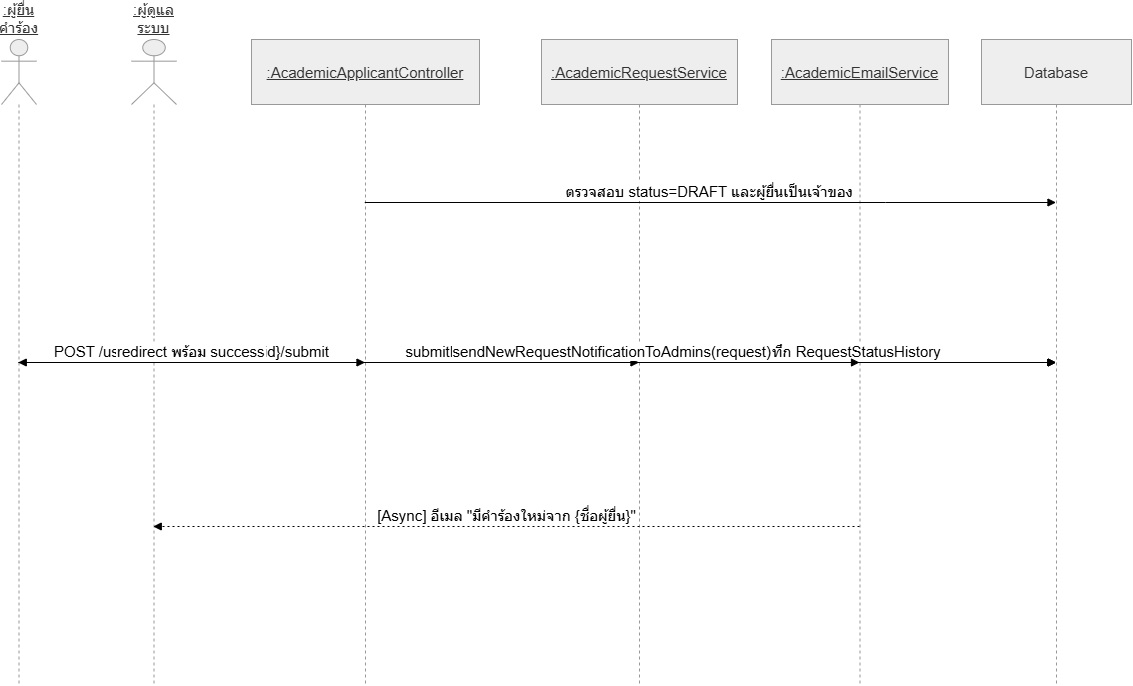

The diagram above was exported from draw.io. Its source (the exported page's mxGraphModel, read from the mxfile embedded in the PNG):
<mxGraphModel dx="1303" dy="1879" grid="1" gridSize="10" guides="1" tooltips="1" connect="1" arrows="1" fold="1" page="1" pageScale="1" pageWidth="850" pageHeight="1100" math="0" shadow="0">
  <root>
    <mxCell id="0" />
    <mxCell id="1" parent="0" />
    <mxCell id="FMGH6TKMxGqEkhTyU1Il-1" parent="1" style="shape=umlLifeline;perimeter=lifelinePerimeter;whiteSpace=wrap;container=1;dropTarget=0;collapsible=0;recursiveResize=0;outlineConnect=0;portConstraint=eastwest;newEdgeStyle={&quot;edgeStyle&quot;:&quot;elbowEdgeStyle&quot;,&quot;elbow&quot;:&quot;vertical&quot;,&quot;curved&quot;:0,&quot;rounded&quot;:0};participant=umlActor;verticalAlign=bottom;labelPosition=center;verticalLabelPosition=top;align=center;size=65;fillColor=light-dark(#eeeeee,#1f2020);strokeColor=light-dark(#999999,#cccccc);fontColor=light-dark(#333333,#cccccc);fontStyle=4;fontSize=15;" value=":ผู้ยื่นคำร้อง" vertex="1">
      <mxGeometry height="646" width="35" x="20" y="20" as="geometry" />
    </mxCell>
    <mxCell id="FMGH6TKMxGqEkhTyU1Il-2" parent="1" style="shape=umlLifeline;perimeter=lifelinePerimeter;whiteSpace=wrap;container=1;dropTarget=0;collapsible=0;recursiveResize=0;outlineConnect=0;portConstraint=eastwest;newEdgeStyle={&quot;edgeStyle&quot;:&quot;elbowEdgeStyle&quot;,&quot;elbow&quot;:&quot;vertical&quot;,&quot;curved&quot;:0,&quot;rounded&quot;:0};participant=umlActor;verticalAlign=bottom;labelPosition=center;verticalLabelPosition=top;align=center;size=65;fillColor=light-dark(#eeeeee,#1f2020);strokeColor=light-dark(#999999,#cccccc);fontColor=light-dark(#333333,#cccccc);fontSize=15;fontStyle=4" value=":ผู้ดูแลระบบ" vertex="1">
      <mxGeometry height="646" width="45" x="150" y="20" as="geometry" />
    </mxCell>
    <mxCell id="FMGH6TKMxGqEkhTyU1Il-3" parent="1" style="shape=umlLifeline;perimeter=lifelinePerimeter;whiteSpace=wrap;container=1;dropTarget=0;collapsible=0;recursiveResize=0;outlineConnect=0;portConstraint=eastwest;newEdgeStyle={&quot;edgeStyle&quot;:&quot;elbowEdgeStyle&quot;,&quot;elbow&quot;:&quot;vertical&quot;,&quot;curved&quot;:0,&quot;rounded&quot;:0};size=65;fillColor=light-dark(#eeeeee,#1f2020);strokeColor=light-dark(#999999,#cccccc);fontColor=light-dark(#333333,#cccccc);fontSize=15;fontStyle=4" value=":AcademicApplicantController" vertex="1">
      <mxGeometry height="646" width="228" x="270" y="20" as="geometry" />
    </mxCell>
    <mxCell id="FMGH6TKMxGqEkhTyU1Il-4" parent="1" style="shape=umlLifeline;perimeter=lifelinePerimeter;whiteSpace=wrap;container=1;dropTarget=0;collapsible=0;recursiveResize=0;outlineConnect=0;portConstraint=eastwest;newEdgeStyle={&quot;edgeStyle&quot;:&quot;elbowEdgeStyle&quot;,&quot;elbow&quot;:&quot;vertical&quot;,&quot;curved&quot;:0,&quot;rounded&quot;:0};size=65;fillColor=light-dark(#eeeeee,#1f2020);strokeColor=light-dark(#999999,#cccccc);fontColor=light-dark(#333333,#cccccc);fontSize=15;fontStyle=4" value=":AcademicRequestService" vertex="1">
      <mxGeometry height="646" width="196" x="560" y="20" as="geometry" />
    </mxCell>
    <mxCell id="FMGH6TKMxGqEkhTyU1Il-5" parent="1" style="shape=umlLifeline;perimeter=lifelinePerimeter;whiteSpace=wrap;container=1;dropTarget=0;collapsible=0;recursiveResize=0;outlineConnect=0;portConstraint=eastwest;newEdgeStyle={&quot;edgeStyle&quot;:&quot;elbowEdgeStyle&quot;,&quot;elbow&quot;:&quot;vertical&quot;,&quot;curved&quot;:0,&quot;rounded&quot;:0};size=65;fillColor=light-dark(#eeeeee,#1f2020);strokeColor=light-dark(#999999,#cccccc);fontColor=light-dark(#333333,#cccccc);fontSize=15;fontStyle=4" value=":AcademicEmailService" vertex="1">
      <mxGeometry height="646" width="177" x="790" y="20" as="geometry" />
    </mxCell>
    <mxCell id="FMGH6TKMxGqEkhTyU1Il-6" parent="1" style="shape=umlLifeline;perimeter=lifelinePerimeter;whiteSpace=wrap;container=1;dropTarget=0;collapsible=0;recursiveResize=0;outlineConnect=0;portConstraint=eastwest;newEdgeStyle={&quot;edgeStyle&quot;:&quot;elbowEdgeStyle&quot;,&quot;elbow&quot;:&quot;vertical&quot;,&quot;curved&quot;:0,&quot;rounded&quot;:0};size=65;fillColor=light-dark(#eeeeee,#1f2020);strokeColor=light-dark(#999999,#cccccc);fontColor=light-dark(#333333,#cccccc);fontSize=15;" value="Database" vertex="1">
      <mxGeometry height="646" width="150" x="1000" y="20" as="geometry" />
    </mxCell>
    <mxCell id="FMGH6TKMxGqEkhTyU1Il-7" edge="1" parent="1" source="FMGH6TKMxGqEkhTyU1Il-1" style="verticalAlign=bottom;edgeStyle=elbowEdgeStyle;elbow=vertical;curved=0;rounded=0;endArrow=block;fontSize=15;" target="FMGH6TKMxGqEkhTyU1Il-3" value="POST /user/academic/request/{id}/submit">
      <mxGeometry relative="1" as="geometry">
        <Array as="points">
          <mxPoint x="323" y="129" />
        </Array>
      </mxGeometry>
    </mxCell>
    <mxCell id="FMGH6TKMxGqEkhTyU1Il-8" edge="1" parent="1" source="FMGH6TKMxGqEkhTyU1Il-3" style="verticalAlign=bottom;edgeStyle=elbowEdgeStyle;elbow=vertical;curved=0;rounded=0;endArrow=block;fontSize=15;" target="FMGH6TKMxGqEkhTyU1Il-6" value="ตรวจสอบ status=DRAFT และผู้ยื่นเป็นเจ้าของ">
      <mxGeometry relative="1" as="geometry">
        <Array as="points">
          <mxPoint x="904" y="183" />
        </Array>
      </mxGeometry>
    </mxCell>
    <mxCell id="FMGH6TKMxGqEkhTyU1Il-9" edge="1" parent="1" source="FMGH6TKMxGqEkhTyU1Il-3" style="verticalAlign=bottom;edgeStyle=elbowEdgeStyle;elbow=vertical;curved=0;rounded=0;endArrow=block;fontSize=15;" target="FMGH6TKMxGqEkhTyU1Il-4" value="submitDraftRequest(request)">
      <mxGeometry relative="1" as="geometry">
        <Array as="points">
          <mxPoint x="679" y="237" />
        </Array>
      </mxGeometry>
    </mxCell>
    <mxCell id="FMGH6TKMxGqEkhTyU1Il-10" edge="1" parent="1" source="FMGH6TKMxGqEkhTyU1Il-4" style="verticalAlign=bottom;edgeStyle=elbowEdgeStyle;elbow=vertical;curved=0;rounded=0;endArrow=block;fontSize=15;" target="FMGH6TKMxGqEkhTyU1Il-6" value="อัปเดต status → RECEIVED">
      <mxGeometry relative="1" as="geometry">
        <Array as="points">
          <mxPoint x="1041" y="291" />
        </Array>
      </mxGeometry>
    </mxCell>
    <mxCell id="FMGH6TKMxGqEkhTyU1Il-11" edge="1" parent="1" source="FMGH6TKMxGqEkhTyU1Il-4" style="verticalAlign=bottom;edgeStyle=elbowEdgeStyle;elbow=vertical;curved=0;rounded=0;endArrow=block;fontSize=15;" target="FMGH6TKMxGqEkhTyU1Il-6" value="บันทึก submissionDate">
      <mxGeometry relative="1" as="geometry">
        <Array as="points">
          <mxPoint x="1041" y="345" />
        </Array>
      </mxGeometry>
    </mxCell>
    <mxCell id="FMGH6TKMxGqEkhTyU1Il-12" edge="1" parent="1" source="FMGH6TKMxGqEkhTyU1Il-4" style="verticalAlign=bottom;edgeStyle=elbowEdgeStyle;elbow=vertical;curved=0;rounded=0;endArrow=block;fontSize=15;" target="FMGH6TKMxGqEkhTyU1Il-6" value="บันทึก RequestStatusHistory">
      <mxGeometry relative="1" as="geometry">
        <Array as="points">
          <mxPoint x="1041" y="399" />
        </Array>
      </mxGeometry>
    </mxCell>
    <mxCell id="FMGH6TKMxGqEkhTyU1Il-13" edge="1" parent="1" source="FMGH6TKMxGqEkhTyU1Il-3" style="verticalAlign=bottom;edgeStyle=elbowEdgeStyle;elbow=vertical;curved=0;rounded=0;endArrow=block;fontSize=15;" target="FMGH6TKMxGqEkhTyU1Il-5" value="sendNewRequestNotificationToAdmins(request)">
      <mxGeometry relative="1" as="geometry">
        <Array as="points">
          <mxPoint x="797" y="453" />
        </Array>
      </mxGeometry>
    </mxCell>
    <mxCell id="FMGH6TKMxGqEkhTyU1Il-14" edge="1" parent="1" source="FMGH6TKMxGqEkhTyU1Il-5" style="verticalAlign=bottom;edgeStyle=elbowEdgeStyle;elbow=vertical;curved=0;rounded=0;dashed=1;dashPattern=2 3;endArrow=block;fontSize=15;" target="FMGH6TKMxGqEkhTyU1Il-2" value="[Async] อีเมล &quot;มีคำร้องใหม่จาก {ชื่อผู้ยื่น}&quot;">
      <mxGeometry relative="1" as="geometry">
        <Array as="points">
          <mxPoint x="681" y="507" />
        </Array>
      </mxGeometry>
    </mxCell>
    <mxCell id="FMGH6TKMxGqEkhTyU1Il-15" edge="1" parent="1" source="FMGH6TKMxGqEkhTyU1Il-3" style="verticalAlign=bottom;edgeStyle=elbowEdgeStyle;elbow=vertical;curved=0;rounded=0;dashed=1;dashPattern=2 3;endArrow=block;fontSize=15;" target="FMGH6TKMxGqEkhTyU1Il-1" value="redirect พร้อม success">
      <mxGeometry relative="1" as="geometry">
        <Array as="points">
          <mxPoint x="326" y="561" />
        </Array>
      </mxGeometry>
    </mxCell>
  </root>
</mxGraphModel>